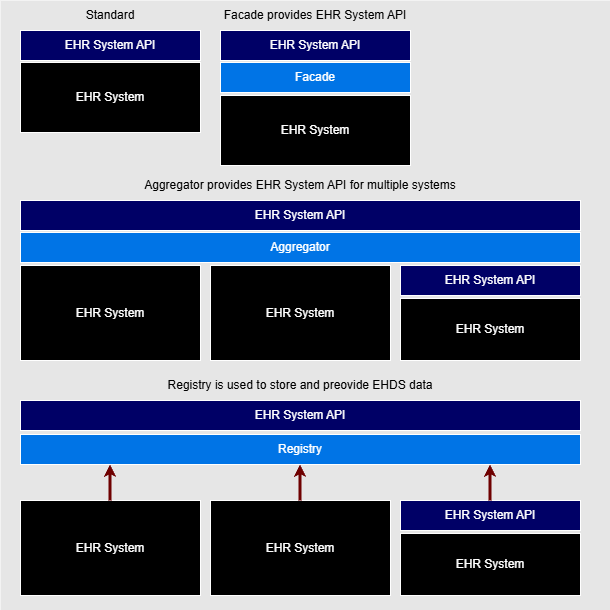

The diagram above was exported from draw.io. Its source (the exported page's mxGraphModel, read from the mxfile embedded in the PNG):
<mxGraphModel dx="954" dy="565" grid="1" gridSize="10" guides="1" tooltips="1" connect="1" arrows="1" fold="1" page="1" pageScale="1" pageWidth="850" pageHeight="1100" math="0" shadow="0">
  <root>
    <mxCell id="0" />
    <mxCell id="1" parent="0" />
    <mxCell id="2" value="" style="whiteSpace=wrap;html=1;aspect=fixed;fillColor=#E6E6E6;strokeColor=none;" vertex="1" parent="1">
      <mxGeometry x="20" y="10" width="610" height="610" as="geometry" />
    </mxCell>
    <mxCell id="3" value="&lt;font color=&quot;#ffffff&quot;&gt;EHR System API&lt;/font&gt;" style="whiteSpace=wrap;html=1;strokeColor=#FFFFFF;fillColor=#000066;" vertex="1" parent="1">
      <mxGeometry x="40" y="40" width="180" height="30" as="geometry" />
    </mxCell>
    <mxCell id="4" value="&lt;font color=&quot;#ffffff&quot;&gt;EHR System&lt;/font&gt;" style="whiteSpace=wrap;html=1;strokeColor=#FFFFFF;fillColor=#000000;" vertex="1" parent="1">
      <mxGeometry x="40" y="72" width="180" height="70" as="geometry" />
    </mxCell>
    <mxCell id="5" value="&lt;font color=&quot;#ffffff&quot;&gt;EHR System API&lt;/font&gt;" style="whiteSpace=wrap;html=1;strokeColor=#FFFFFF;fillColor=#000066;" vertex="1" parent="1">
      <mxGeometry x="240" y="40" width="190" height="30" as="geometry" />
    </mxCell>
    <mxCell id="6" value="&lt;font color=&quot;#ffffff&quot;&gt;EHR System&lt;/font&gt;" style="whiteSpace=wrap;html=1;strokeColor=#FFFFFF;fillColor=#000000;" vertex="1" parent="1">
      <mxGeometry x="240" y="105" width="190" height="70" as="geometry" />
    </mxCell>
    <mxCell id="7" value="&lt;font color=&quot;#ffffff&quot;&gt;Facade&lt;/font&gt;" style="whiteSpace=wrap;html=1;strokeColor=#FFFFFF;fillColor=#0074E6;" vertex="1" parent="1">
      <mxGeometry x="240" y="72" width="190" height="30" as="geometry" />
    </mxCell>
    <mxCell id="8" value="&lt;font color=&quot;#ffffff&quot;&gt;EHR System API&lt;/font&gt;" style="whiteSpace=wrap;html=1;strokeColor=#FFFFFF;fillColor=#000066;" vertex="1" parent="1">
      <mxGeometry x="40" y="210" width="560" height="30" as="geometry" />
    </mxCell>
    <mxCell id="9" value="&lt;font color=&quot;#ffffff&quot;&gt;EHR System&lt;/font&gt;" style="whiteSpace=wrap;html=1;strokeColor=#FFFFFF;fillColor=#000000;" vertex="1" parent="1">
      <mxGeometry x="40" y="275" width="180" height="95" as="geometry" />
    </mxCell>
    <mxCell id="10" value="&lt;font color=&quot;#ffffff&quot;&gt;Aggregator&lt;/font&gt;" style="whiteSpace=wrap;html=1;strokeColor=#FFFFFF;fillColor=#0074E6;" vertex="1" parent="1">
      <mxGeometry x="40" y="242" width="560" height="30" as="geometry" />
    </mxCell>
    <mxCell id="11" value="&lt;font color=&quot;#ffffff&quot;&gt;EHR System&lt;/font&gt;" style="whiteSpace=wrap;html=1;strokeColor=#FFFFFF;fillColor=#000000;" vertex="1" parent="1">
      <mxGeometry x="230" y="275" width="180" height="95" as="geometry" />
    </mxCell>
    <mxCell id="12" value="&lt;font color=&quot;#ffffff&quot;&gt;EHR System&lt;/font&gt;" style="whiteSpace=wrap;html=1;strokeColor=#FFFFFF;fillColor=#000000;" vertex="1" parent="1">
      <mxGeometry x="420" y="308" width="180" height="62" as="geometry" />
    </mxCell>
    <mxCell id="13" value="&lt;font color=&quot;#ffffff&quot;&gt;EHR System API&lt;/font&gt;" style="whiteSpace=wrap;html=1;strokeColor=#FFFFFF;fillColor=#000066;" vertex="1" parent="1">
      <mxGeometry x="420" y="275" width="180" height="30" as="geometry" />
    </mxCell>
    <mxCell id="14" value="&lt;font color=&quot;#ffffff&quot;&gt;EHR System API&lt;/font&gt;" style="whiteSpace=wrap;html=1;strokeColor=#FFFFFF;fillColor=#000066;" vertex="1" parent="1">
      <mxGeometry x="40" y="410" width="560" height="30" as="geometry" />
    </mxCell>
    <mxCell id="15" value="&lt;font color=&quot;#ffffff&quot;&gt;EHR System&lt;/font&gt;" style="whiteSpace=wrap;html=1;strokeColor=#FFFFFF;fillColor=#000000;" vertex="1" parent="1">
      <mxGeometry x="40" y="510" width="180" height="95" as="geometry" />
    </mxCell>
    <mxCell id="16" value="&lt;font color=&quot;#ffffff&quot;&gt;EHR System&lt;/font&gt;" style="whiteSpace=wrap;html=1;strokeColor=#FFFFFF;fillColor=#000000;" vertex="1" parent="1">
      <mxGeometry x="230" y="510" width="180" height="95" as="geometry" />
    </mxCell>
    <mxCell id="17" value="&lt;font color=&quot;#ffffff&quot;&gt;EHR System&lt;/font&gt;" style="whiteSpace=wrap;html=1;strokeColor=#FFFFFF;fillColor=#000000;" vertex="1" parent="1">
      <mxGeometry x="420" y="543" width="180" height="62" as="geometry" />
    </mxCell>
    <mxCell id="18" value="&lt;font color=&quot;#ffffff&quot;&gt;EHR System API&lt;/font&gt;" style="whiteSpace=wrap;html=1;strokeColor=#FFFFFF;fillColor=#000066;" vertex="1" parent="1">
      <mxGeometry x="420" y="510" width="180" height="30" as="geometry" />
    </mxCell>
    <mxCell id="19" value="&lt;font color=&quot;#ffffff&quot;&gt;Registry&lt;/font&gt;" style="whiteSpace=wrap;html=1;strokeColor=#FFFFFF;fillColor=#0074E6;" vertex="1" parent="1">
      <mxGeometry x="40" y="444" width="560" height="30" as="geometry" />
    </mxCell>
    <mxCell id="20" value="" style="endArrow=classic;startArrow=none;html=1;fillColor=#a20025;strokeColor=#6F0000;strokeWidth=3;endSize=3;startSize=3;startFill=0;" edge="1" parent="1">
      <mxGeometry width="50" height="50" relative="1" as="geometry">
        <mxPoint x="129.5" y="510" as="sourcePoint" />
        <mxPoint x="129.5" y="474" as="targetPoint" />
      </mxGeometry>
    </mxCell>
    <mxCell id="21" value="" style="endArrow=classic;startArrow=none;html=1;fillColor=#a20025;strokeColor=#6F0000;strokeWidth=3;endSize=3;startSize=3;startFill=0;" edge="1" parent="1">
      <mxGeometry width="50" height="50" relative="1" as="geometry">
        <mxPoint x="319.5" y="510" as="sourcePoint" />
        <mxPoint x="319.5" y="474" as="targetPoint" />
      </mxGeometry>
    </mxCell>
    <mxCell id="22" value="" style="endArrow=classic;startArrow=none;html=1;fillColor=#a20025;strokeColor=#6F0000;strokeWidth=3;endSize=3;startSize=3;startFill=0;" edge="1" parent="1">
      <mxGeometry width="50" height="50" relative="1" as="geometry">
        <mxPoint x="509.5" y="510" as="sourcePoint" />
        <mxPoint x="509.5" y="474" as="targetPoint" />
      </mxGeometry>
    </mxCell>
    <mxCell id="23" value="&lt;font style=&quot;font-size: 12px;&quot;&gt;Standard&lt;/font&gt;" style="text;html=1;align=center;verticalAlign=middle;whiteSpace=wrap;rounded=0;" vertex="1" parent="1">
      <mxGeometry x="100" y="10" width="60" height="30" as="geometry" />
    </mxCell>
    <mxCell id="24" value="&lt;font style=&quot;font-size: 12px;&quot;&gt;Facade provides EHR System API&lt;/font&gt;" style="text;html=1;align=center;verticalAlign=middle;whiteSpace=wrap;rounded=0;" vertex="1" parent="1">
      <mxGeometry x="240" y="10" width="190" height="30" as="geometry" />
    </mxCell>
    <mxCell id="25" value="Aggregator provides EHR System API for multiple systems" style="text;html=1;align=center;verticalAlign=middle;whiteSpace=wrap;rounded=0;" vertex="1" parent="1">
      <mxGeometry x="40" y="180" width="560" height="30" as="geometry" />
    </mxCell>
    <mxCell id="26" value="Registry is used to store and preovide EHDS data" style="text;html=1;align=center;verticalAlign=middle;whiteSpace=wrap;rounded=0;" vertex="1" parent="1">
      <mxGeometry x="40" y="380" width="560" height="30" as="geometry" />
    </mxCell>
  </root>
</mxGraphModel>